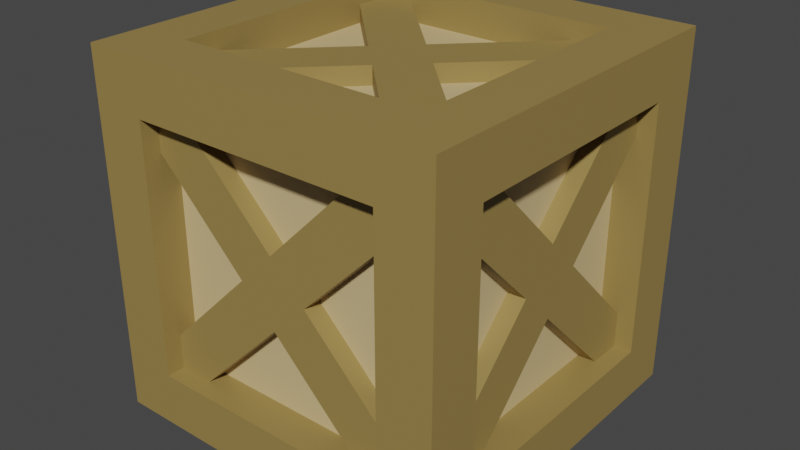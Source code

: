 # Source: Box_Big.blend  (saved by Blender 2.90.8; exported with 4.5.12 LTS)
import bpy
from mathutils import Matrix  # noqa: F401  (used for matrix-valued properties, if any)

bpy.ops.wm.read_factory_settings(use_empty=True)
scene = bpy.context.scene
scene.name = 'Scene'

# ---- collections
col_collection = bpy.data.collections.new('Collection'); scene.collection.children.link(col_collection)

# ---- materials (node trees are filled in below, after node groups)
mat_box_outer = bpy.data.materials.new('Box_Outer')
mat_box_outer.use_transparent_shadow = False
mat_box_inner = bpy.data.materials.new('Box_Inner')
mat_box_inner.use_transparent_shadow = False

# ---- material node trees
mat_box_outer.use_nodes = True; mat_box_outer.node_tree.nodes.clear()
_N = mat_box_outer.node_tree.nodes; _L = mat_box_outer.node_tree.links
n0 = _N.new('ShaderNodeBsdfPrincipled'); n0.name = 'Principled BSDF'; n0.location = (10, 300)
n0.distribution = 'GGX'
n0.subsurface_method = 'BURLEY'
n0.inputs[0].default_value = (0.3185, 0.2195, 0.06763, 1.0)
n0.inputs[3].default_value = 1.45
n0.inputs[27].default_value = (0.0, 0.0, 0.0, 1.0)
n0.inputs[28].default_value = 1.0
n1 = _N.new('ShaderNodeOutputMaterial'); n1.name = 'Material Output'; n1.location = (300, 300)
_L.new(n0.outputs[0], n1.inputs[0])
n1.is_active_output = True
mat_box_inner.use_nodes = True; mat_box_inner.node_tree.nodes.clear()
_N = mat_box_inner.node_tree.nodes; _L = mat_box_inner.node_tree.links
n0 = _N.new('ShaderNodeBsdfPrincipled'); n0.name = 'Principled BSDF'; n0.location = (10, 300)
n0.distribution = 'GGX'
n0.subsurface_method = 'BURLEY'
n0.inputs[0].default_value = (0.65, 0.4949, 0.2502, 1.0)
n0.inputs[3].default_value = 1.45
n0.inputs[27].default_value = (0.0, 0.0, 0.0, 1.0)
n0.inputs[28].default_value = 1.0
n1 = _N.new('ShaderNodeOutputMaterial'); n1.name = 'Material Output'; n1.location = (300, 300)
_L.new(n0.outputs[0], n1.inputs[0])
n1.is_active_output = True

# ---- world
world_world = bpy.data.worlds.new('World'); scene.world = world_world
world_world.use_nodes = True; world_world.node_tree.nodes.clear()
_N = world_world.node_tree.nodes; _L = world_world.node_tree.links
n0 = _N.new('ShaderNodeOutputWorld'); n0.name = 'World Output'; n0.location = (300, 300)
n1 = _N.new('ShaderNodeBackground'); n1.name = 'Background'; n1.location = (10, 300)
n1.inputs[0].default_value = (0.05088, 0.05088, 0.05088, 1.0)
_L.new(n1.outputs[0], n0.inputs[0])
n0.is_active_output = True
world_world.color = (0.05088, 0.05088, 0.05088)
world_world.use_sun_shadow = False
world_world.sun_shadow_jitter_overblur = 0.0

# ---- meshes
me_box = bpy.data.meshes.new('Box')
me_box.from_pydata([(0.9, 0.198, 1.0), (0.9, 1.639e-07, 0.802), (0.7, 0.198, 1.0), (0.7, 1.49e-07, 0.802), (0.9, 1.49e-07, 1.198), (0.9, -0.198, 1.0), (0.7, 1.341e-07, 1.198), (0.7, -0.198, 1.0), (0.7, 0.8768, 1.679), (0.9, 0.8768, 1.679), (0.7, 0.6788, 1.877), (0.9, 0.6788, 1.877), (0.9, -0.6788, 0.1232), (0.7, -0.6788, 0.1232), (0.7, -0.8768, 0.3212), (0.9, -0.8768, 0.3212), (0.7, 0.8768, 0.3212), (0.9, 0.8768, 0.3212), (0.9, 0.6788, 0.1232), (0.7, 0.6788, 0.1232), (0.7, -0.8768, 1.679), (0.7, -0.6788, 1.877), (0.9, -0.6788, 1.877), (0.9, -0.8768, 1.679), (-1.0, -1.0, -2.384e-07), (-1.0, -1.0, 2.0), (-1.0, 1.0, -2.98e-07), (-1.0, 1.0, 2.0), (1.0, -1.0, -2.384e-07), (1.0, -1.0, 2.0), (1.0, 1.0, -2.384e-07), (1.0, 1.0, 2.0), (-0.7, 1.0, -2.98e-07), (-0.7, 1.0, 2.0), (-0.7, -1.0, -2.384e-07), (-0.7, -1.0, 2.0), (0.7, 1.0, 2.0), (0.7, -1.0, -1.192e-07), (0.7, 1.0, -2.384e-07), (0.7, -1.0, 2.0), (-1.0, -1.0, 1.7), (-1.0, 1.0, 1.7), (1.0, 1.0, 1.7), (1.0, -1.0, 1.7), (-0.7, -1.0, 1.7), (-0.7, 1.0, 1.7), (0.7, -1.0, 1.7), (0.7, 1.0, 1.7), (-1.0, 1.0, 0.3), (1.0, 1.0, 0.3), (1.0, -1.0, 0.3), (-0.7, -1.0, 0.3), (-0.7, 1.0, 0.3), (0.7, -1.0, 0.3), (0.7, 1.0, 0.3), (-1.0, -1.0, 0.3), (-1.0, -0.7, -2.98e-07), (-1.0, -0.7, 2.0), (1.0, -0.7, -2.384e-07), (1.0, -0.7, 2.0), (-0.7, -0.7, 2.0), (-0.7, -0.7, -2.98e-07), (0.7, -0.7, 2.0), (0.7, -0.7, -2.98e-07), (1.0, -0.7, 1.7), (-1.0, -0.7, 1.7), (-1.0, -0.7, 0.3), (1.0, -0.7, 0.3), (-1.0, 0.7, 2.0), (1.0, 0.7, -2.98e-07), (-1.0, 0.7, 1.7), (-1.0, 0.7, 0.3), (-1.0, 0.7, -2.98e-07), (1.0, 0.7, 2.0), (-0.7, 0.7, 2.0), (-0.7, 0.7, -2.98e-07), (0.7, 0.7, 2.0), (0.7, 0.7, -2.98e-07), (1.0, 0.7, 1.7), (1.0, 0.7, 0.3), (-0.7, 0.7, 1.8), (-0.7, -0.7, 1.8), (0.7, 0.7, 1.8), (0.7, -0.7, 1.8), (-0.7, 0.7, 0.2), (-0.7, -0.7, 0.2), (0.7, 0.7, 0.2), (0.7, -0.7, 0.2), (-0.8, -0.7, 1.7), (-0.8, -0.7, 0.3), (-0.8, 0.7, 1.7), (-0.8, 0.7, 0.3), (0.8, 0.7, 1.7), (0.8, -0.7, 1.7), (0.8, 0.7, 0.3), (0.8, -0.7, 0.3), (0.7, -0.8, 1.7), (-0.7, -0.8, 1.7), (-0.7, -0.8, 0.3), (0.7, -0.8, 0.3), (-0.7, 0.8, 1.7), (0.7, 0.8, 1.7), (-0.7, 0.8, 0.3), (0.7, 0.8, 0.3), (-0.198, -0.9, 1.0), (8.464e-08, -0.9, 1.198), (-0.198, -0.7, 1.0), (7.203e-08, -0.7, 1.198), (1.269e-07, -0.9, 0.802), (0.198, -0.9, 1.0), (1.143e-07, -0.7, 0.802), (0.198, -0.7, 1.0), (-0.8768, -0.7, 0.3212), (-0.8768, -0.9, 0.3212), (-0.6788, -0.7, 0.1232), (-0.6788, -0.9, 0.1232), (0.6788, -0.9, 1.877), (0.6788, -0.7, 1.877), (0.8768, -0.7, 1.679), (0.8768, -0.9, 1.679), (-0.8768, -0.7, 1.679), (-0.8768, -0.9, 1.679), (-0.6788, -0.9, 1.877), (-0.6788, -0.7, 1.877), (0.8768, -0.7, 0.3212), (0.6788, -0.7, 0.1232), (0.6788, -0.9, 0.1232), (0.8768, -0.9, 0.3212), (-0.9, -0.198, 1.0), (-0.9, -6.706e-08, 0.802), (-0.7, -0.198, 1.0), (-0.7, -3.725e-08, 0.802), (-0.9, -5.96e-08, 1.198), (-0.9, 0.198, 1.0), (-0.7, -4.47e-08, 1.198), (-0.7, 0.198, 1.0), (-0.7, -0.8768, 1.679), (-0.9, -0.8768, 1.679), (-0.7, -0.6788, 1.877), (-0.9, -0.6788, 1.877), (-0.9, 0.6788, 0.1232), (-0.7, 0.6788, 0.1232), (-0.7, 0.8768, 0.3212), (-0.9, 0.8768, 0.3212), (-0.7, -0.8768, 0.3212), (-0.9, -0.8768, 0.3212), (-0.9, -0.6788, 0.1232), (-0.7, -0.6788, 0.1232), (-0.7, 0.8768, 1.679), (-0.7, 0.6788, 1.877), (-0.9, 0.6788, 1.877), (-0.9, 0.8768, 1.679), (8.692e-07, -0.198, 1.9), (-0.198, 1.192e-07, 1.9), (8.672e-07, -0.198, 1.7), (-0.198, 5.96e-08, 1.7), (0.198, -1.192e-07, 1.9), (9.927e-07, 0.198, 1.9), (0.198, -8.941e-08, 1.7), (9.906e-07, 0.198, 1.7), (0.6788, -0.8768, 1.7), (0.6788, -0.8768, 1.9), (0.8768, -0.6788, 1.7), (0.8768, -0.6788, 1.9), (-0.8768, 0.6788, 1.9), (-0.8768, 0.6788, 1.7), (-0.6788, 0.8768, 1.7), (-0.6788, 0.8768, 1.9), (-0.6788, -0.8768, 1.7), (-0.6788, -0.8768, 1.9), (-0.8768, -0.6788, 1.9), (-0.8768, -0.6788, 1.7), (0.6788, 0.8768, 1.7), (0.8768, 0.6788, 1.7), (0.8768, 0.6788, 1.9), (0.6788, 0.8768, 1.9), (-9.38e-07, -0.198, 0.1), (0.198, 8.941e-08, 0.1), (-9.359e-07, -0.198, 0.3), (0.198, 8.941e-08, 0.3), (-0.198, 5.96e-08, 0.1), (-9.395e-07, 0.198, 0.1), (-0.198, 2.98e-08, 0.3), (-9.375e-07, 0.198, 0.3), (-0.6788, -0.8768, 0.3), (-0.6788, -0.8768, 0.1), (-0.8768, -0.6788, 0.3), (-0.8768, -0.6788, 0.1), (0.8768, 0.6788, 0.1), (0.8768, 0.6788, 0.3), (0.6788, 0.8768, 0.3), (0.6788, 0.8768, 0.1), (0.6788, -0.8768, 0.3), (0.6788, -0.8768, 0.1), (0.8768, -0.6788, 0.1), (0.8768, -0.6788, 0.3), (-0.6788, 0.8768, 0.3), (-0.8768, 0.6788, 0.3), (-0.8768, 0.6788, 0.1), (-0.6788, 0.8768, 0.1), (0.198, 0.9, 1.0), (2.211e-07, 0.9, 1.198), (0.198, 0.7, 1.0), (1.087e-07, 0.7, 1.198), (2.633e-07, 0.9, 0.802), (-0.198, 0.9, 1.0), (1.51e-07, 0.7, 0.802), (-0.198, 0.7, 1.0), (0.8768, 0.7, 0.3212), (0.8768, 0.9, 0.3212), (0.6788, 0.7, 0.1232), (0.6788, 0.9, 0.1232), (-0.6788, 0.9, 1.877), (-0.6788, 0.7, 1.877), (-0.8768, 0.7, 1.679), (-0.8768, 0.9, 1.679), (0.8768, 0.7, 1.679), (0.8768, 0.9, 1.679), (0.6788, 0.9, 1.877), (0.6788, 0.7, 1.877), (-0.8768, 0.7, 0.3212), (-0.6788, 0.7, 0.1232), (-0.6788, 0.9, 0.1232), (-0.8768, 0.9, 0.3212)], [], [(1, 3, 19, 18), (7, 5, 23, 20), (4, 5, 1, 0), (5, 7, 14, 15), (0, 2, 8, 9), (6, 4, 11, 10), (4, 0, 9, 11), (3, 1, 12, 13), (1, 5, 15, 12), (2, 0, 17, 16), (0, 1, 18, 17), (5, 4, 22, 23), (4, 6, 21, 22), (70, 68, 27, 41), (47, 36, 31, 42), (64, 59, 29, 43), (44, 35, 25, 40), (63, 58, 28, 37), (60, 57, 25, 35), (62, 60, 35, 39), (56, 61, 34, 24), (46, 39, 35, 44), (41, 27, 33, 45), (43, 29, 39, 46), (59, 62, 39, 29), (61, 63, 37, 34), (45, 33, 36, 47), (47, 54, 103, 101), (50, 43, 46, 53), (48, 41, 45, 52), (46, 44, 97, 96), (51, 44, 40, 55), (67, 64, 43, 50), (54, 47, 42, 49), (71, 70, 41, 48), (72, 71, 48, 26), (38, 54, 49, 30), (58, 67, 50, 28), (34, 51, 55, 24), (37, 53, 51, 34), (26, 48, 52, 32), (28, 50, 53, 37), (32, 52, 54, 38), (69, 79, 67, 58), (24, 55, 66, 56), (55, 40, 65, 66), (79, 78, 92, 94), (75, 77, 86, 84), (73, 76, 62, 59), (72, 75, 61, 56), (60, 62, 83, 81), (74, 68, 57, 60), (77, 69, 58, 63), (78, 73, 59, 64), (40, 25, 57, 65), (42, 31, 73, 78), (38, 30, 69, 77), (33, 27, 68, 74), (36, 33, 74, 76), (26, 32, 75, 72), (31, 36, 76, 73), (32, 38, 77, 75), (49, 42, 78, 79), (30, 49, 79, 69), (56, 66, 71, 72), (66, 65, 88, 89), (65, 57, 68, 70), (82, 80, 81, 83), (62, 76, 82, 83), (76, 74, 80, 82), (74, 60, 81, 80), (84, 86, 87, 85), (77, 63, 87, 86), (61, 75, 84, 85), (63, 61, 85, 87), (89, 88, 90, 91), (65, 70, 90, 88), (70, 71, 91, 90), (71, 66, 89, 91), (94, 92, 93, 95), (78, 64, 93, 92), (64, 67, 95, 93), (67, 79, 94, 95), (99, 96, 97, 98), (53, 46, 96, 99), (44, 51, 98, 97), (51, 53, 99, 98), (102, 100, 101, 103), (52, 45, 100, 102), (54, 52, 102, 103), (45, 47, 101, 100), (105, 107, 123, 122), (111, 109, 127, 124), (108, 109, 105, 104), (109, 111, 118, 119), (104, 106, 112, 113), (110, 108, 115, 114), (108, 104, 113, 115), (107, 105, 116, 117), (105, 109, 119, 116), (106, 104, 121, 120), (104, 105, 122, 121), (109, 108, 126, 127), (108, 110, 125, 126), (129, 131, 147, 146), (135, 133, 151, 148), (132, 133, 129, 128), (133, 135, 142, 143), (128, 130, 136, 137), (134, 132, 139, 138), (132, 128, 137, 139), (131, 129, 140, 141), (129, 133, 143, 140), (130, 128, 145, 144), (128, 129, 146, 145), (133, 132, 150, 151), (132, 134, 149, 150), (153, 155, 171, 170), (159, 157, 175, 172), (156, 157, 153, 152), (157, 159, 166, 167), (152, 154, 160, 161), (158, 156, 163, 162), (156, 152, 161, 163), (155, 153, 164, 165), (153, 157, 167, 164), (154, 152, 169, 168), (152, 153, 170, 169), (157, 156, 174, 175), (156, 158, 173, 174), (177, 179, 195, 194), (183, 181, 199, 196), (180, 181, 177, 176), (181, 183, 190, 191), (176, 178, 184, 185), (182, 180, 187, 186), (180, 176, 185, 187), (179, 177, 188, 189), (177, 181, 191, 188), (178, 176, 193, 192), (176, 177, 194, 193), (181, 180, 198, 199), (180, 182, 197, 198), (201, 203, 219, 218), (207, 205, 223, 220), (204, 205, 201, 200), (205, 207, 214, 215), (200, 202, 208, 209), (206, 204, 211, 210), (204, 200, 209, 211), (203, 201, 212, 213), (201, 205, 215, 212), (202, 200, 217, 216), (200, 201, 218, 217), (205, 204, 222, 223), (204, 206, 221, 222)])
me_box.polygons.foreach_set('material_index', [0, 0, 0, 0, 0, 0, 0, 0, 0, 0, 0, 0, 0, 0, 0, 0, 0, 0, 0, 0, 0, 0, 0, 0, 0, 0, 0, 0, 0, 0, 0, 0, 0, 0, 0, 0, 0, 0, 0, 0, 0, 0, 0, 0, 0, 0, 0, 0, 0, 0, 0, 0, 0, 0, 0, 0, 0, 0, 0, 0, 0, 0, 0, 0, 0, 0, 0, 1, 0, 0, 0, 1, 0, 0, 0, 1, 0, 0, 0, 1, 0, 0, 0, 1, 0, 0, 0, 1, 0, 0, 0, 0, 0, 0, 0, 0, 0, 0, 0, 0, 0, 0, 0, 0, 0, 0, 0, 0, 0, 0, 0, 0, 0, 0, 0, 0, 0, 0, 0, 0, 0, 0, 0, 0, 0, 0, 0, 0, 0, 0, 0, 0, 0, 0, 0, 0, 0, 0, 0, 0, 0, 0, 0, 0, 0, 0, 0, 0, 0, 0, 0, 0, 0, 0, 0, 0])
_uv = me_box.uv_layers.new(name='UVMap')
_uv.uv.foreach_set('vector', [0.625, 0.0, 0.625, 0.25, 0.625, 0.25, 0.625, 0.0, 0.625, 0.5, 0.625, 0.75, 0.625, 0.75, 0.625, 0.5, 0.375, 0.75, 0.625, 0.75, 0.625, 1.0, 0.375, 1.0, 0.625, 0.75, 0.625, 0.5, 0.625, 0.5, 0.625, 0.75, 0.375, 0.0, 0.375, 0.25, 0.375, 0.25, 0.375, 0.0, 0.375, 0.5, 0.375, 0.75, 0.375, 0.75, 0.375, 0.5, 0.375, 0.75, 0.375, 1.0, 0.375, 1.0, 0.375, 0.75, 0.625, 0.25, 0.625, 0.0, 0.625, 0.0, 0.625, 0.25, 0.625, 1.0, 0.625, 0.75, 0.625, 0.75, 0.625, 1.0, 0.375, 0.25, 0.375, 0.0, 0.375, 0.0, 0.375, 0.25, 0.375, 1.0, 0.625, 1.0, 0.625, 1.0, 0.375, 1.0, 0.625, 0.75, 0.375, 0.75, 0.375, 0.75, 0.625, 0.75, 0.375, 0.75, 0.375, 0.5, 0.375, 0.5, 0.375, 0.75, 0.5, 0.1437, 0.625, 0.1437, 0.625, 0.25, 0.5, 0.25, 0.5, 0.3875, 0.625, 0.3875, 0.625, 0.5, 0.5, 0.5, 0.5, 0.7125, 0.625, 0.7125, 0.625, 0.75, 0.5, 0.75, 0.5, 0.975, 0.625, 0.975, 0.625, 1.0, 0.5, 1.0, 0.2625, 0.7125, 0.375, 0.7125, 0.375, 0.75, 0.2625, 0.75, 0.85, 0.7125, 0.875, 0.7125, 0.875, 0.75, 0.85, 0.75, 0.7375, 0.7125, 0.85, 0.7125, 0.85, 0.75, 0.7375, 0.75, 0.125, 0.7125, 0.15, 0.7125, 0.15, 0.75, 0.125, 0.75, 0.5, 0.8625, 0.625, 0.8625, 0.625, 0.975, 0.5, 0.975, 0.5, 0.25, 0.625, 0.25, 0.625, 0.275, 0.5, 0.275, 0.5, 0.75, 0.625, 0.75, 0.625, 0.8625, 0.5, 0.8625, 0.625, 0.7125, 0.7375, 0.7125, 0.7375, 0.75, 0.625, 0.75, 0.15, 0.7125, 0.2625, 0.7125, 0.2625, 0.75, 0.15, 0.75, 0.5, 0.275, 0.625, 0.275, 0.625, 0.3875, 0.5, 0.3875, 0.5, 0.3875, 0.4375, 0.3875, 0.4375, 0.3875, 0.5, 0.3875, 0.4375, 0.75, 0.5, 0.75, 0.5, 0.8625, 0.4375, 0.8625, 0.4375, 0.25, 0.5, 0.25, 0.5, 0.275, 0.4375, 0.275, 0.5, 0.8625, 0.5, 0.975, 0.5, 0.975, 0.5, 0.8625, 0.4375, 0.975, 0.5, 0.975, 0.5, 1.0, 0.4375, 1.0, 0.4375, 0.7125, 0.5, 0.7125, 0.5, 0.75, 0.4375, 0.75, 0.4375, 0.3875, 0.5, 0.3875, 0.5, 0.5, 0.4375, 0.5, 0.4375, 0.1437, 0.5, 0.1437, 0.5, 0.25, 0.4375, 0.25, 0.375, 0.1437, 0.4375, 0.1437, 0.4375, 0.25, 0.375, 0.25, 0.375, 0.3875, 0.4375, 0.3875, 0.4375, 0.5, 0.375, 0.5, 0.375, 0.7125, 0.4375, 0.7125, 0.4375, 0.75, 0.375, 0.75, 0.375, 0.975, 0.4375, 0.975, 0.4375, 1.0, 0.375, 1.0, 0.375, 0.8625, 0.4375, 0.8625, 0.4375, 0.975, 0.375, 0.975, 0.375, 0.25, 0.4375, 0.25, 0.4375, 0.275, 0.375, 0.275, 0.375, 0.75, 0.4375, 0.75, 0.4375, 0.8625, 0.375, 0.8625, 0.375, 0.275, 0.4375, 0.275, 0.4375, 0.3875, 0.375, 0.3875, 0.375, 0.6062, 0.4375, 0.6062, 0.4375, 0.7125, 0.375, 0.7125, 0.375, 0.0, 0.4375, 0.0, 0.4375, 0.0375, 0.375, 0.0375, 0.4375, 0.0, 0.5, 0.0, 0.5, 0.0375, 0.4375, 0.0375, 0.4375, 0.6062, 0.5, 0.6062, 0.5, 0.6062, 0.4375, 0.6062, 0.15, 0.6062, 0.2625, 0.6062, 0.2625, 0.6062, 0.15, 0.6062, 0.625, 0.6062, 0.7375, 0.6062, 0.7375, 0.7125, 0.625, 0.7125, 0.125, 0.6062, 0.15, 0.6062, 0.15, 0.7125, 0.125, 0.7125, 0.85, 0.7125, 0.7375, 0.7125, 0.7375, 0.7125, 0.85, 0.7125, 0.85, 0.6062, 0.875, 0.6062, 0.875, 0.7125, 0.85, 0.7125, 0.2625, 0.6062, 0.375, 0.6062, 0.375, 0.7125, 0.2625, 0.7125, 0.5, 0.6062, 0.625, 0.6062, 0.625, 0.7125, 0.5, 0.7125, 0.5, 0.0, 0.625, 0.0, 0.625, 0.0375, 0.5, 0.0375, 0.5, 0.5, 0.625, 0.5, 0.625, 0.6062, 0.5, 0.6062, 0.2625, 0.5, 0.375, 0.5, 0.375, 0.6062, 0.2625, 0.6062, 0.85, 0.5, 0.875, 0.5, 0.875, 0.6062, 0.85, 0.6062, 0.7375, 0.5, 0.85, 0.5, 0.85, 0.6062, 0.7375, 0.6062, 0.125, 0.5, 0.15, 0.5, 0.15, 0.6062, 0.125, 0.6062, 0.625, 0.5, 0.7375, 0.5, 0.7375, 0.6062, 0.625, 0.6062, 0.15, 0.5, 0.2625, 0.5, 0.2625, 0.6062, 0.15, 0.6062, 0.4375, 0.5, 0.5, 0.5, 0.5, 0.6062, 0.4375, 0.6062, 0.375, 0.5, 0.4375, 0.5, 0.4375, 0.6062, 0.375, 0.6062, 0.375, 0.0375, 0.4375, 0.0375, 0.4375, 0.1437, 0.375, 0.1437, 0.4375, 0.0375, 0.5, 0.0375, 0.5, 0.0375, 0.4375, 0.0375, 0.5, 0.0375, 0.625, 0.0375, 0.625, 0.1437, 0.5, 0.1437, 0.7375, 0.6062, 0.85, 0.6062, 0.85, 0.7125, 0.7375, 0.7125, 0.7375, 0.7125, 0.7375, 0.6062, 0.7375, 0.6062, 0.7375, 0.7125, 0.7375, 0.6062, 0.85, 0.6062, 0.85, 0.6062, 0.7375, 0.6062, 0.85, 0.6062, 0.85, 0.7125, 0.85, 0.7125, 0.85, 0.6062, 0.15, 0.6062, 0.2625, 0.6062, 0.2625, 0.7125, 0.15, 0.7125, 0.2625, 0.6062, 0.2625, 0.7125, 0.2625, 0.7125, 0.2625, 0.6062, 0.15, 0.7125, 0.15, 0.6062, 0.15, 0.6062, 0.15, 0.7125, 0.2625, 0.7125, 0.15, 0.7125, 0.15, 0.7125, 0.2625, 0.7125, 0.4375, 0.0375, 0.5, 0.0375, 0.5, 0.1437, 0.4375, 0.1437, 0.5, 0.0375, 0.5, 0.1437, 0.5, 0.1437, 0.5, 0.0375, 0.5, 0.1437, 0.4375, 0.1437, 0.4375, 0.1437, 0.5, 0.1437, 0.4375, 0.1437, 0.4375, 0.0375, 0.4375, 0.0375, 0.4375, 0.1437, 0.4375, 0.6062, 0.5, 0.6062, 0.5, 0.7125, 0.4375, 0.7125, 0.5, 0.6062, 0.5, 0.7125, 0.5, 0.7125, 0.5, 0.6062, 0.5, 0.7125, 0.4375, 0.7125, 0.4375, 0.7125, 0.5, 0.7125, 0.4375, 0.7125, 0.4375, 0.6062, 0.4375, 0.6062, 0.4375, 0.7125, 0.4375, 0.8625, 0.5, 0.8625, 0.5, 0.975, 0.4375, 0.975, 0.4375, 0.8625, 0.5, 0.8625, 0.5, 0.8625, 0.4375, 0.8625, 0.5, 0.975, 0.4375, 0.975, 0.4375, 0.975, 0.5, 0.975, 0.4375, 0.975, 0.4375, 0.8625, 0.4375, 0.8625, 0.4375, 0.975, 0.4375, 0.275, 0.5, 0.275, 0.5, 0.3875, 0.4375, 0.3875, 0.4375, 0.275, 0.5, 0.275, 0.5, 0.275, 0.4375, 0.275, 0.4375, 0.3875, 0.4375, 0.275, 0.4375, 0.275, 0.4375, 0.3875, 0.5, 0.275, 0.5, 0.3875, 0.5, 0.3875, 0.5, 0.275, 0.625, 0.0, 0.625, 0.25, 0.625, 0.25, 0.625, 0.0, 0.625, 0.5, 0.625, 0.75, 0.625, 0.75, 0.625, 0.5, 0.375, 0.75, 0.625, 0.75, 0.625, 1.0, 0.375, 1.0, 0.625, 0.75, 0.625, 0.5, 0.625, 0.5, 0.625, 0.75, 0.375, 0.0, 0.375, 0.25, 0.375, 0.25, 0.375, 0.0, 0.375, 0.5, 0.375, 0.75, 0.375, 0.75, 0.375, 0.5, 0.375, 0.75, 0.375, 1.0, 0.375, 1.0, 0.375, 0.75, 0.625, 0.25, 0.625, 0.0, 0.625, 0.0, 0.625, 0.25, 0.625, 1.0, 0.625, 0.75, 0.625, 0.75, 0.625, 1.0, 0.375, 0.25, 0.375, 0.0, 0.375, 0.0, 0.375, 0.25, 0.375, 1.0, 0.625, 1.0, 0.625, 1.0, 0.375, 1.0, 0.625, 0.75, 0.375, 0.75, 0.375, 0.75, 0.625, 0.75, 0.375, 0.75, 0.375, 0.5, 0.375, 0.5, 0.375, 0.75, 0.625, 0.0, 0.625, 0.25, 0.625, 0.25, 0.625, 0.0, 0.625, 0.5, 0.625, 0.75, 0.625, 0.75, 0.625, 0.5, 0.375, 0.75, 0.625, 0.75, 0.625, 1.0, 0.375, 1.0, 0.625, 0.75, 0.625, 0.5, 0.625, 0.5, 0.625, 0.75, 0.375, 0.0, 0.375, 0.25, 0.375, 0.25, 0.375, 0.0, 0.375, 0.5, 0.375, 0.75, 0.375, 0.75, 0.375, 0.5, 0.375, 0.75, 0.375, 1.0, 0.375, 1.0, 0.375, 0.75, 0.625, 0.25, 0.625, 0.0, 0.625, 0.0, 0.625, 0.25, 0.625, 1.0, 0.625, 0.75, 0.625, 0.75, 0.625, 1.0, 0.375, 0.25, 0.375, 0.0, 0.375, 0.0, 0.375, 0.25, 0.375, 1.0, 0.625, 1.0, 0.625, 1.0, 0.375, 1.0, 0.625, 0.75, 0.375, 0.75, 0.375, 0.75, 0.625, 0.75, 0.375, 0.75, 0.375, 0.5, 0.375, 0.5, 0.375, 0.75, 0.625, 0.0, 0.625, 0.25, 0.625, 0.25, 0.625, 0.0, 0.625, 0.5, 0.625, 0.75, 0.625, 0.75, 0.625, 0.5, 0.375, 0.75, 0.625, 0.75, 0.625, 1.0, 0.375, 1.0, 0.625, 0.75, 0.625, 0.5, 0.625, 0.5, 0.625, 0.75, 0.375, 0.0, 0.375, 0.25, 0.375, 0.25, 0.375, 0.0, 0.375, 0.5, 0.375, 0.75, 0.375, 0.75, 0.375, 0.5, 0.375, 0.75, 0.375, 1.0, 0.375, 1.0, 0.375, 0.75, 0.625, 0.25, 0.625, 0.0, 0.625, 0.0, 0.625, 0.25, 0.625, 1.0, 0.625, 0.75, 0.625, 0.75, 0.625, 1.0, 0.375, 0.25, 0.375, 0.0, 0.375, 0.0, 0.375, 0.25, 0.375, 1.0, 0.625, 1.0, 0.625, 1.0, 0.375, 1.0, 0.625, 0.75, 0.375, 0.75, 0.375, 0.75, 0.625, 0.75, 0.375, 0.75, 0.375, 0.5, 0.375, 0.5, 0.375, 0.75, 0.625, 0.0, 0.625, 0.25, 0.625, 0.25, 0.625, 0.0, 0.625, 0.5, 0.625, 0.75, 0.625, 0.75, 0.625, 0.5, 0.375, 0.75, 0.625, 0.75, 0.625, 1.0, 0.375, 1.0, 0.625, 0.75, 0.625, 0.5, 0.625, 0.5, 0.625, 0.75, 0.375, 0.0, 0.375, 0.25, 0.375, 0.25, 0.375, 0.0, 0.375, 0.5, 0.375, 0.75, 0.375, 0.75, 0.375, 0.5, 0.375, 0.75, 0.375, 1.0, 0.375, 1.0, 0.375, 0.75, 0.625, 0.25, 0.625, 0.0, 0.625, 0.0, 0.625, 0.25, 0.625, 1.0, 0.625, 0.75, 0.625, 0.75, 0.625, 1.0, 0.375, 0.25, 0.375, 0.0, 0.375, 0.0, 0.375, 0.25, 0.375, 1.0, 0.625, 1.0, 0.625, 1.0, 0.375, 1.0, 0.625, 0.75, 0.375, 0.75, 0.375, 0.75, 0.625, 0.75, 0.375, 0.75, 0.375, 0.5, 0.375, 0.5, 0.375, 0.75, 0.625, 0.0, 0.625, 0.25, 0.625, 0.25, 0.625, 0.0, 0.625, 0.5, 0.625, 0.75, 0.625, 0.75, 0.625, 0.5, 0.375, 0.75, 0.625, 0.75, 0.625, 1.0, 0.375, 1.0, 0.625, 0.75, 0.625, 0.5, 0.625, 0.5, 0.625, 0.75, 0.375, 0.0, 0.375, 0.25, 0.375, 0.25, 0.375, 0.0, 0.375, 0.5, 0.375, 0.75, 0.375, 0.75, 0.375, 0.5, 0.375, 0.75, 0.375, 1.0, 0.375, 1.0, 0.375, 0.75, 0.625, 0.25, 0.625, 0.0, 0.625, 0.0, 0.625, 0.25, 0.625, 1.0, 0.625, 0.75, 0.625, 0.75, 0.625, 1.0, 0.375, 0.25, 0.375, 0.0, 0.375, 0.0, 0.375, 0.25, 0.375, 1.0, 0.625, 1.0, 0.625, 1.0, 0.375, 1.0, 0.625, 0.75, 0.375, 0.75, 0.375, 0.75, 0.625, 0.75, 0.375, 0.75, 0.375, 0.5, 0.375, 0.5, 0.375, 0.75])
me_box.materials.append(mat_box_outer)
me_box.materials.append(mat_box_inner)
me_box.use_remesh_fix_poles = True
me_box.use_remesh_preserve_attributes = False
me_box.use_mirror_vertex_groups = False
me_box.update()

# ---- objects
ob_box = bpy.data.objects.new('Box', me_box)

# ---- transforms, parenting, visibility, modifiers, constraints
ob_box.location = (0.0, 0.0, 0.0)
ob_box.lineart.crease_threshold = 0.0

# ---- collection membership
col_collection.objects.link(ob_box)

# ---- scene / render settings (as saved in the file)
scene.frame_start = 1; scene.frame_end = 250; scene.frame_set(1)
scene.render.engine = 'BLENDER_EEVEE_NEXT'
scene.cycles.use_denoising = False
scene.cycles.samples = 128
scene.cycles.sampling_pattern = 'TABULATED_SOBOL'
scene.cycles.use_adaptive_sampling = False
scene.cycles.use_light_tree = False
scene.view_settings.view_transform = 'Filmic'
bpy.context.view_layer.update()

# ---- added for rendering (the .blend has no active camera and no usable light): camera, sun
cam_auto = bpy.data.cameras.new('AutoCamera')
cam_auto.lens = 50.0
cam_auto.sensor_width = 36.0
cam_auto.clip_end = 1000.0
ob_auto_camera = bpy.data.objects.new('AutoCamera', cam_auto)
scene.collection.objects.link(ob_auto_camera)
ob_auto_camera.location = (3.20507, -3.84609, 3.56406)
ob_auto_camera.rotation_euler = (1.09748, -7.21219e-08, 0.694738)
scene.camera = ob_auto_camera
light_auto_sun = bpy.data.lights.new('AutoSun', 'SUN')
light_auto_sun.energy = 3.0
light_auto_sun.angle = 0.0523599
ob_auto_sun = bpy.data.objects.new('AutoSun', light_auto_sun)
scene.collection.objects.link(ob_auto_sun)
ob_auto_sun.rotation_euler = (0.872665, 0.174533, 0.523599)
bpy.context.view_layer.update()
